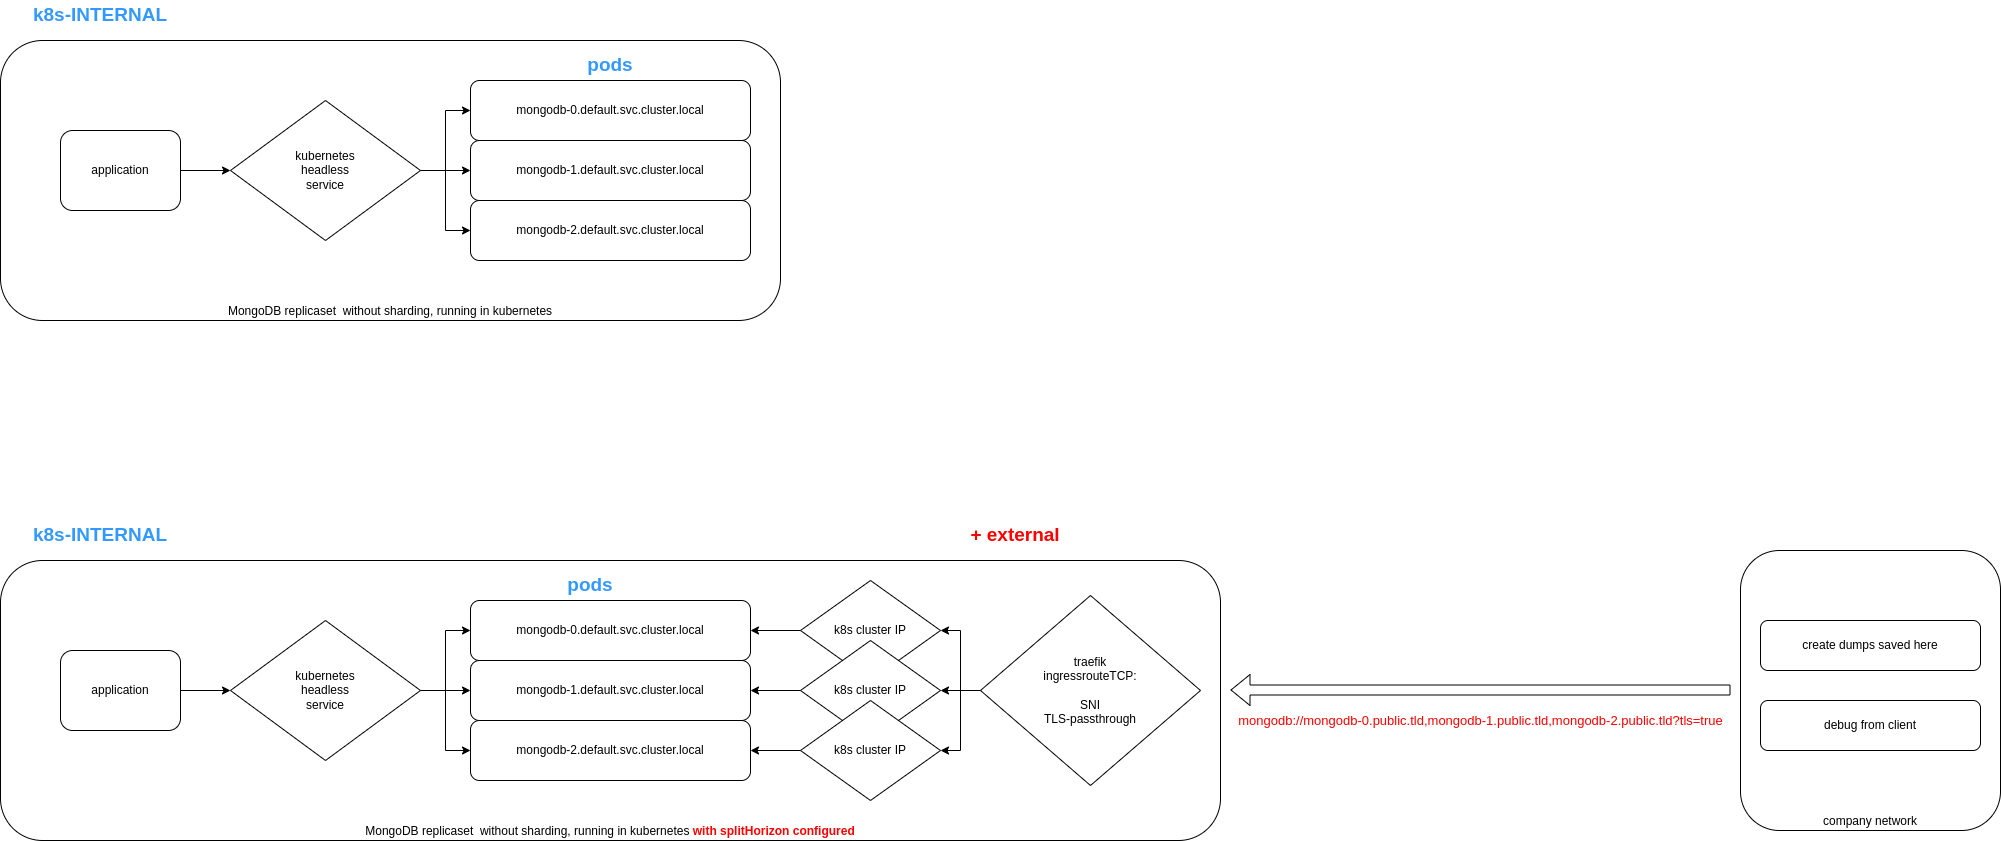

The diagram above was exported from draw.io. Its source (the exported page's mxGraphModel, read from the mxfile embedded in the PNG):
<mxGraphModel dx="2284" dy="728" grid="1" gridSize="10" guides="1" tooltips="1" connect="1" arrows="1" fold="1" page="1" pageScale="1" pageWidth="850" pageHeight="1100" math="0" shadow="0">
  <root>
    <mxCell id="0" />
    <mxCell id="1" parent="0" />
    <mxCell id="pHDi80eFhXfo9muHatVB-4" value="MongoDB replicaset&amp;nbsp;&amp;nbsp;without sharding, running in kubernetes" style="rounded=1;whiteSpace=wrap;html=1;verticalAlign=bottom;" vertex="1" parent="1">
      <mxGeometry x="-490" y="90" width="780" height="280" as="geometry" />
    </mxCell>
    <mxCell id="pHDi80eFhXfo9muHatVB-1" value="mongodb-0.default.svc.cluster.local" style="rounded=1;whiteSpace=wrap;html=1;" vertex="1" parent="1">
      <mxGeometry x="-20" y="130" width="280" height="60" as="geometry" />
    </mxCell>
    <mxCell id="pHDi80eFhXfo9muHatVB-2" value="mongodb-1.default.svc.cluster.local" style="rounded=1;whiteSpace=wrap;html=1;" vertex="1" parent="1">
      <mxGeometry x="-20" y="190" width="280" height="60" as="geometry" />
    </mxCell>
    <mxCell id="pHDi80eFhXfo9muHatVB-3" value="mongodb-2.default.svc.cluster.local" style="rounded=1;whiteSpace=wrap;html=1;" vertex="1" parent="1">
      <mxGeometry x="-20" y="250" width="280" height="60" as="geometry" />
    </mxCell>
    <mxCell id="pHDi80eFhXfo9muHatVB-12" style="edgeStyle=orthogonalEdgeStyle;rounded=0;orthogonalLoop=1;jettySize=auto;html=1;exitX=1;exitY=0.5;exitDx=0;exitDy=0;" edge="1" parent="1" source="pHDi80eFhXfo9muHatVB-8" target="pHDi80eFhXfo9muHatVB-9">
      <mxGeometry relative="1" as="geometry" />
    </mxCell>
    <mxCell id="pHDi80eFhXfo9muHatVB-8" value="application" style="rounded=1;whiteSpace=wrap;html=1;" vertex="1" parent="1">
      <mxGeometry x="-430" y="180" width="120" height="80" as="geometry" />
    </mxCell>
    <mxCell id="pHDi80eFhXfo9muHatVB-13" style="edgeStyle=orthogonalEdgeStyle;rounded=0;orthogonalLoop=1;jettySize=auto;html=1;exitX=1;exitY=0.5;exitDx=0;exitDy=0;" edge="1" parent="1" source="pHDi80eFhXfo9muHatVB-9" target="pHDi80eFhXfo9muHatVB-1">
      <mxGeometry relative="1" as="geometry" />
    </mxCell>
    <mxCell id="pHDi80eFhXfo9muHatVB-14" style="edgeStyle=orthogonalEdgeStyle;rounded=0;orthogonalLoop=1;jettySize=auto;html=1;exitX=1;exitY=0.5;exitDx=0;exitDy=0;" edge="1" parent="1" source="pHDi80eFhXfo9muHatVB-9" target="pHDi80eFhXfo9muHatVB-2">
      <mxGeometry relative="1" as="geometry" />
    </mxCell>
    <mxCell id="pHDi80eFhXfo9muHatVB-15" style="edgeStyle=orthogonalEdgeStyle;rounded=0;orthogonalLoop=1;jettySize=auto;html=1;exitX=1;exitY=0.5;exitDx=0;exitDy=0;entryX=0;entryY=0.5;entryDx=0;entryDy=0;" edge="1" parent="1" source="pHDi80eFhXfo9muHatVB-9" target="pHDi80eFhXfo9muHatVB-3">
      <mxGeometry relative="1" as="geometry" />
    </mxCell>
    <mxCell id="pHDi80eFhXfo9muHatVB-9" value="kubernetes&lt;br&gt;headless&lt;br&gt;service" style="rhombus;whiteSpace=wrap;html=1;" vertex="1" parent="1">
      <mxGeometry x="-260" y="150" width="190" height="140" as="geometry" />
    </mxCell>
    <mxCell id="pHDi80eFhXfo9muHatVB-16" value="k8s-INTERNAL" style="text;html=1;strokeColor=none;fillColor=none;align=center;verticalAlign=middle;whiteSpace=wrap;rounded=0;fontColor=#3399FF;fontStyle=1;fontSize=19;" vertex="1" parent="1">
      <mxGeometry x="-490" y="50" width="200" height="30" as="geometry" />
    </mxCell>
    <mxCell id="pHDi80eFhXfo9muHatVB-29" value="MongoDB replicaset&amp;nbsp;&amp;nbsp;without sharding, running in kubernetes &lt;font color=&quot;#ff0000&quot;&gt;&lt;b&gt;with splitHorizon configured&lt;/b&gt;&lt;/font&gt;" style="rounded=1;whiteSpace=wrap;html=1;verticalAlign=bottom;" vertex="1" parent="1">
      <mxGeometry x="-490" y="610" width="1220" height="280" as="geometry" />
    </mxCell>
    <mxCell id="pHDi80eFhXfo9muHatVB-30" value="mongodb-0.default.svc.cluster.local" style="rounded=1;whiteSpace=wrap;html=1;" vertex="1" parent="1">
      <mxGeometry x="-20" y="650" width="280" height="60" as="geometry" />
    </mxCell>
    <mxCell id="pHDi80eFhXfo9muHatVB-31" value="mongodb-1.default.svc.cluster.local" style="rounded=1;whiteSpace=wrap;html=1;" vertex="1" parent="1">
      <mxGeometry x="-20" y="710" width="280" height="60" as="geometry" />
    </mxCell>
    <mxCell id="pHDi80eFhXfo9muHatVB-32" value="mongodb-2.default.svc.cluster.local" style="rounded=1;whiteSpace=wrap;html=1;" vertex="1" parent="1">
      <mxGeometry x="-20" y="770" width="280" height="60" as="geometry" />
    </mxCell>
    <mxCell id="pHDi80eFhXfo9muHatVB-33" style="edgeStyle=orthogonalEdgeStyle;rounded=0;orthogonalLoop=1;jettySize=auto;html=1;exitX=1;exitY=0.5;exitDx=0;exitDy=0;" edge="1" parent="1" source="pHDi80eFhXfo9muHatVB-34" target="pHDi80eFhXfo9muHatVB-38">
      <mxGeometry relative="1" as="geometry" />
    </mxCell>
    <mxCell id="pHDi80eFhXfo9muHatVB-34" value="application" style="rounded=1;whiteSpace=wrap;html=1;" vertex="1" parent="1">
      <mxGeometry x="-430" y="700" width="120" height="80" as="geometry" />
    </mxCell>
    <mxCell id="pHDi80eFhXfo9muHatVB-35" style="edgeStyle=orthogonalEdgeStyle;rounded=0;orthogonalLoop=1;jettySize=auto;html=1;exitX=1;exitY=0.5;exitDx=0;exitDy=0;" edge="1" parent="1" source="pHDi80eFhXfo9muHatVB-38" target="pHDi80eFhXfo9muHatVB-30">
      <mxGeometry relative="1" as="geometry" />
    </mxCell>
    <mxCell id="pHDi80eFhXfo9muHatVB-36" style="edgeStyle=orthogonalEdgeStyle;rounded=0;orthogonalLoop=1;jettySize=auto;html=1;exitX=1;exitY=0.5;exitDx=0;exitDy=0;" edge="1" parent="1" source="pHDi80eFhXfo9muHatVB-38" target="pHDi80eFhXfo9muHatVB-31">
      <mxGeometry relative="1" as="geometry" />
    </mxCell>
    <mxCell id="pHDi80eFhXfo9muHatVB-37" style="edgeStyle=orthogonalEdgeStyle;rounded=0;orthogonalLoop=1;jettySize=auto;html=1;exitX=1;exitY=0.5;exitDx=0;exitDy=0;entryX=0;entryY=0.5;entryDx=0;entryDy=0;" edge="1" parent="1" source="pHDi80eFhXfo9muHatVB-38" target="pHDi80eFhXfo9muHatVB-32">
      <mxGeometry relative="1" as="geometry" />
    </mxCell>
    <mxCell id="pHDi80eFhXfo9muHatVB-38" value="kubernetes&lt;br&gt;headless&lt;br&gt;service" style="rhombus;whiteSpace=wrap;html=1;" vertex="1" parent="1">
      <mxGeometry x="-260" y="670" width="190" height="140" as="geometry" />
    </mxCell>
    <mxCell id="pHDi80eFhXfo9muHatVB-39" value="k8s-INTERNAL" style="text;html=1;strokeColor=none;fillColor=none;align=center;verticalAlign=middle;whiteSpace=wrap;rounded=0;fontColor=#3399FF;fontStyle=1;fontSize=19;" vertex="1" parent="1">
      <mxGeometry x="-490" y="570" width="200" height="30" as="geometry" />
    </mxCell>
    <mxCell id="pHDi80eFhXfo9muHatVB-41" value="+ external" style="text;html=1;strokeColor=none;fillColor=none;align=center;verticalAlign=middle;whiteSpace=wrap;rounded=0;fontColor=#FF0000;fontStyle=1;fontSize=19;" vertex="1" parent="1">
      <mxGeometry x="425" y="570" width="200" height="30" as="geometry" />
    </mxCell>
    <mxCell id="pHDi80eFhXfo9muHatVB-48" style="edgeStyle=orthogonalEdgeStyle;rounded=0;orthogonalLoop=1;jettySize=auto;html=1;exitX=0;exitY=0.5;exitDx=0;exitDy=0;entryX=1;entryY=0.5;entryDx=0;entryDy=0;" edge="1" parent="1" source="pHDi80eFhXfo9muHatVB-42" target="pHDi80eFhXfo9muHatVB-30">
      <mxGeometry relative="1" as="geometry" />
    </mxCell>
    <mxCell id="pHDi80eFhXfo9muHatVB-42" value="k8s cluster IP" style="rhombus;whiteSpace=wrap;html=1;" vertex="1" parent="1">
      <mxGeometry x="310" y="630" width="140" height="100" as="geometry" />
    </mxCell>
    <mxCell id="pHDi80eFhXfo9muHatVB-47" style="edgeStyle=orthogonalEdgeStyle;rounded=0;orthogonalLoop=1;jettySize=auto;html=1;exitX=0;exitY=0.5;exitDx=0;exitDy=0;entryX=1;entryY=0.5;entryDx=0;entryDy=0;" edge="1" parent="1" source="pHDi80eFhXfo9muHatVB-43" target="pHDi80eFhXfo9muHatVB-31">
      <mxGeometry relative="1" as="geometry" />
    </mxCell>
    <mxCell id="pHDi80eFhXfo9muHatVB-43" value="k8s cluster IP" style="rhombus;whiteSpace=wrap;html=1;" vertex="1" parent="1">
      <mxGeometry x="310" y="690" width="140" height="100" as="geometry" />
    </mxCell>
    <mxCell id="pHDi80eFhXfo9muHatVB-46" style="edgeStyle=orthogonalEdgeStyle;rounded=0;orthogonalLoop=1;jettySize=auto;html=1;exitX=0;exitY=0.5;exitDx=0;exitDy=0;" edge="1" parent="1" source="pHDi80eFhXfo9muHatVB-44" target="pHDi80eFhXfo9muHatVB-32">
      <mxGeometry relative="1" as="geometry" />
    </mxCell>
    <mxCell id="pHDi80eFhXfo9muHatVB-44" value="k8s cluster IP" style="rhombus;whiteSpace=wrap;html=1;" vertex="1" parent="1">
      <mxGeometry x="310" y="750" width="140" height="100" as="geometry" />
    </mxCell>
    <mxCell id="pHDi80eFhXfo9muHatVB-45" value="pods" style="text;html=1;strokeColor=none;fillColor=none;align=center;verticalAlign=middle;whiteSpace=wrap;rounded=0;fontColor=#3399FF;fontStyle=1;fontSize=19;" vertex="1" parent="1">
      <mxGeometry x="20" y="100" width="200" height="30" as="geometry" />
    </mxCell>
    <mxCell id="pHDi80eFhXfo9muHatVB-51" style="edgeStyle=orthogonalEdgeStyle;rounded=0;orthogonalLoop=1;jettySize=auto;html=1;exitX=0;exitY=0.5;exitDx=0;exitDy=0;entryX=1;entryY=0.5;entryDx=0;entryDy=0;" edge="1" parent="1" source="pHDi80eFhXfo9muHatVB-49" target="pHDi80eFhXfo9muHatVB-43">
      <mxGeometry relative="1" as="geometry" />
    </mxCell>
    <mxCell id="pHDi80eFhXfo9muHatVB-60" style="edgeStyle=orthogonalEdgeStyle;rounded=0;orthogonalLoop=1;jettySize=auto;html=1;exitX=0;exitY=0.5;exitDx=0;exitDy=0;entryX=1;entryY=0.5;entryDx=0;entryDy=0;" edge="1" parent="1" source="pHDi80eFhXfo9muHatVB-49" target="pHDi80eFhXfo9muHatVB-42">
      <mxGeometry relative="1" as="geometry" />
    </mxCell>
    <mxCell id="pHDi80eFhXfo9muHatVB-61" style="edgeStyle=orthogonalEdgeStyle;rounded=0;orthogonalLoop=1;jettySize=auto;html=1;exitX=0;exitY=0.5;exitDx=0;exitDy=0;entryX=1;entryY=0.5;entryDx=0;entryDy=0;" edge="1" parent="1" source="pHDi80eFhXfo9muHatVB-49" target="pHDi80eFhXfo9muHatVB-44">
      <mxGeometry relative="1" as="geometry" />
    </mxCell>
    <mxCell id="pHDi80eFhXfo9muHatVB-49" value="traefik&lt;br&gt;ingressrouteTCP:&lt;br&gt;&lt;br&gt;SNI&lt;br&gt;TLS-passthrough" style="rhombus;whiteSpace=wrap;html=1;" vertex="1" parent="1">
      <mxGeometry x="490" y="645" width="220" height="190" as="geometry" />
    </mxCell>
    <mxCell id="pHDi80eFhXfo9muHatVB-52" value="pods" style="text;html=1;strokeColor=none;fillColor=none;align=center;verticalAlign=middle;whiteSpace=wrap;rounded=0;fontColor=#3399FF;fontStyle=1;fontSize=19;" vertex="1" parent="1">
      <mxGeometry y="620" width="200" height="30" as="geometry" />
    </mxCell>
    <mxCell id="pHDi80eFhXfo9muHatVB-54" value="company network" style="rounded=1;whiteSpace=wrap;html=1;verticalAlign=bottom;" vertex="1" parent="1">
      <mxGeometry x="1250" y="600" width="260" height="280" as="geometry" />
    </mxCell>
    <mxCell id="pHDi80eFhXfo9muHatVB-55" value="create dumps saved here" style="rounded=1;whiteSpace=wrap;html=1;" vertex="1" parent="1">
      <mxGeometry x="1270" y="670" width="220" height="50" as="geometry" />
    </mxCell>
    <mxCell id="pHDi80eFhXfo9muHatVB-56" value="debug from client" style="rounded=1;whiteSpace=wrap;html=1;" vertex="1" parent="1">
      <mxGeometry x="1270" y="750" width="220" height="50" as="geometry" />
    </mxCell>
    <mxCell id="pHDi80eFhXfo9muHatVB-58" value="mongodb://mongodb-0.public.tld,mongodb-1.public.tld,mongodb-2.public.tld?tls=true" style="shape=flexArrow;endArrow=classic;html=1;rounded=0;fontStyle=0;fontColor=#FF0000;fontSize=13;" edge="1" parent="1">
      <mxGeometry y="30" width="50" height="50" relative="1" as="geometry">
        <mxPoint x="1240" y="739.5" as="sourcePoint" />
        <mxPoint x="740" y="739.5" as="targetPoint" />
        <mxPoint as="offset" />
      </mxGeometry>
    </mxCell>
  </root>
</mxGraphModel>